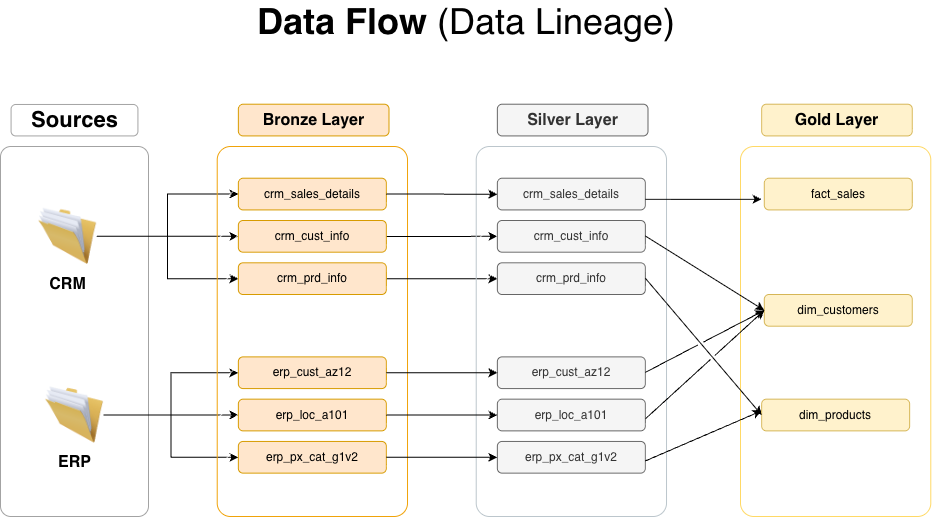

The diagram above was exported from draw.io. Its source (the exported page's mxGraphModel, read from the mxfile embedded in the PNG):
<mxGraphModel dx="1006" dy="652" grid="0" gridSize="10" guides="1" tooltips="1" connect="1" arrows="1" fold="1" page="1" pageScale="1" pageWidth="1000" pageHeight="700" background="light-dark(#ffffff, #121212)" math="0" shadow="0">
  <root>
    <mxCell id="0" />
    <mxCell id="1" parent="0" />
    <mxCell id="JkFKlmSPNq5pp81gS039-3" parent="1" style="rounded=1;whiteSpace=wrap;html=1;fillColor=none;arcSize=7;opacity=60;strokeColor=#666666;" value="" vertex="1">
      <mxGeometry height="370" width="148" x="34" y="215" as="geometry" />
    </mxCell>
    <mxCell id="JkFKlmSPNq5pp81gS039-21" edge="1" parent="1" source="JkFKlmSPNq5pp81gS039-6" style="edgeStyle=orthogonalEdgeStyle;rounded=0;orthogonalLoop=1;jettySize=auto;html=1;entryX=0;entryY=0.5;entryDx=0;entryDy=0;" target="JkFKlmSPNq5pp81gS039-14">
      <mxGeometry relative="1" as="geometry" />
    </mxCell>
    <mxCell id="JkFKlmSPNq5pp81gS039-22" edge="1" parent="1" source="JkFKlmSPNq5pp81gS039-6" style="edgeStyle=orthogonalEdgeStyle;rounded=0;orthogonalLoop=1;jettySize=auto;html=1;" target="JkFKlmSPNq5pp81gS039-13">
      <mxGeometry relative="1" as="geometry" />
    </mxCell>
    <mxCell id="JkFKlmSPNq5pp81gS039-23" edge="1" parent="1" source="JkFKlmSPNq5pp81gS039-6" style="edgeStyle=orthogonalEdgeStyle;rounded=0;orthogonalLoop=1;jettySize=auto;html=1;" target="JkFKlmSPNq5pp81gS039-15">
      <mxGeometry relative="1" as="geometry" />
    </mxCell>
    <mxCell id="JkFKlmSPNq5pp81gS039-6" parent="1" style="image;html=1;image=img/lib/clip_art/general/Full_Folder_128x128.png" value="&lt;b&gt;&lt;font style=&quot;font-size: 16px;&quot;&gt;CRM&lt;/font&gt;&lt;/b&gt;" vertex="1">
      <mxGeometry height="63.42857142857143" width="58.143125" x="72.05731818181818" y="273.1428571428571" as="geometry" />
    </mxCell>
    <mxCell id="JkFKlmSPNq5pp81gS039-24" edge="1" parent="1" source="JkFKlmSPNq5pp81gS039-9" style="edgeStyle=orthogonalEdgeStyle;rounded=0;orthogonalLoop=1;jettySize=auto;html=1;" target="JkFKlmSPNq5pp81gS039-17">
      <mxGeometry relative="1" as="geometry" />
    </mxCell>
    <mxCell id="JkFKlmSPNq5pp81gS039-25" edge="1" parent="1" source="JkFKlmSPNq5pp81gS039-9" style="edgeStyle=orthogonalEdgeStyle;rounded=0;orthogonalLoop=1;jettySize=auto;html=1;" target="JkFKlmSPNq5pp81gS039-16">
      <mxGeometry relative="1" as="geometry" />
    </mxCell>
    <mxCell id="JkFKlmSPNq5pp81gS039-26" edge="1" parent="1" source="JkFKlmSPNq5pp81gS039-9" style="edgeStyle=orthogonalEdgeStyle;rounded=0;orthogonalLoop=1;jettySize=auto;html=1;entryX=0;entryY=0.5;entryDx=0;entryDy=0;" target="JkFKlmSPNq5pp81gS039-18">
      <mxGeometry relative="1" as="geometry" />
    </mxCell>
    <mxCell id="JkFKlmSPNq5pp81gS039-9" parent="1" style="image;html=1;image=img/lib/clip_art/general/Full_Folder_128x128.png" value="&lt;font style=&quot;font-size: 16px;&quot;&gt;&lt;b&gt;ERP&lt;/b&gt;&lt;/font&gt;" vertex="1">
      <mxGeometry height="63.42857142857143" width="58.143125" x="78.92877840909091" y="451.8" as="geometry" />
    </mxCell>
    <mxCell id="JkFKlmSPNq5pp81gS039-10" parent="1" style="rounded=1;whiteSpace=wrap;html=1;fillColor=default;strokeColor=#F0A30A;glass=0;fillStyle=hatch;arcSize=7;" value="" vertex="1">
      <mxGeometry height="370" width="190.2865909090909" x="250.71528409090908" y="215" as="geometry" />
    </mxCell>
    <mxCell id="JkFKlmSPNq5pp81gS039-12" parent="1" style="rounded=1;whiteSpace=wrap;html=1;fillColor=#ffe6cc;strokeColor=#d79b00;" value="&lt;font style=&quot;font-size: 16px;&quot;&gt;&lt;b&gt;Bronze Layer&lt;/b&gt;&lt;/font&gt;" vertex="1">
      <mxGeometry height="31.714285714285715" width="150.64355113636364" x="271.8582386363636" y="172.71428571428572" as="geometry" />
    </mxCell>
    <mxCell id="JkFKlmSPNq5pp81gS039-13" parent="1" style="rounded=1;whiteSpace=wrap;html=1;fillColor=#ffe6cc;strokeColor=#d79b00;" value="crm_sales_details" vertex="1">
      <mxGeometry height="31.714285714285715" width="148.00068181818182" x="271.8582386363636" y="246.71428571428572" as="geometry" />
    </mxCell>
    <mxCell id="GLFeb4clTFjlp4IvjTxk-12" edge="1" parent="1" source="JkFKlmSPNq5pp81gS039-14" style="edgeStyle=orthogonalEdgeStyle;rounded=0;orthogonalLoop=1;jettySize=auto;html=1;entryX=0;entryY=0.5;entryDx=0;entryDy=0;" target="GLFeb4clTFjlp4IvjTxk-4">
      <mxGeometry relative="1" as="geometry" />
    </mxCell>
    <mxCell id="JkFKlmSPNq5pp81gS039-14" parent="1" style="rounded=1;whiteSpace=wrap;html=1;fillColor=#ffe6cc;strokeColor=#d79b00;" value="crm_cust_info" vertex="1">
      <mxGeometry height="31.714285714285715" width="148.00068181818182" x="271.8582386363636" y="289" as="geometry" />
    </mxCell>
    <mxCell id="GLFeb4clTFjlp4IvjTxk-13" edge="1" parent="1" source="JkFKlmSPNq5pp81gS039-15" style="edgeStyle=orthogonalEdgeStyle;rounded=0;orthogonalLoop=1;jettySize=auto;html=1;entryX=0;entryY=0.5;entryDx=0;entryDy=0;" target="GLFeb4clTFjlp4IvjTxk-5">
      <mxGeometry relative="1" as="geometry" />
    </mxCell>
    <mxCell id="JkFKlmSPNq5pp81gS039-15" parent="1" style="rounded=1;whiteSpace=wrap;html=1;fillColor=#ffe6cc;strokeColor=#d79b00;" value="crm_prd_info" vertex="1">
      <mxGeometry height="31.714285714285715" width="148.00068181818182" x="271.8582386363636" y="331.2857142857143" as="geometry" />
    </mxCell>
    <mxCell id="JkFKlmSPNq5pp81gS039-16" parent="1" style="rounded=1;whiteSpace=wrap;html=1;fillColor=#ffe6cc;strokeColor=#d79b00;" value="erp_cust_az12" vertex="1">
      <mxGeometry height="31.714285714285715" width="148.00068181818182" x="271.8582386363636" y="425.37142857142857" as="geometry" />
    </mxCell>
    <mxCell id="JkFKlmSPNq5pp81gS039-17" parent="1" style="rounded=1;whiteSpace=wrap;html=1;fillColor=#ffe6cc;strokeColor=#d79b00;" value="erp_loc_a101" vertex="1">
      <mxGeometry height="31.714285714285715" width="148.00068181818182" x="271.8582386363636" y="467.65714285714284" as="geometry" />
    </mxCell>
    <mxCell id="JkFKlmSPNq5pp81gS039-18" parent="1" style="rounded=1;whiteSpace=wrap;html=1;fillColor=#ffe6cc;strokeColor=#d79b00;" value="erp_px_cat_g1v2" vertex="1">
      <mxGeometry height="31.714285714285715" width="148.00068181818182" x="271.8582386363636" y="509.9428571428571" as="geometry" />
    </mxCell>
    <mxCell id="GLFeb4clTFjlp4IvjTxk-1" parent="1" style="rounded=1;whiteSpace=wrap;html=1;fillColor=default;strokeColor=#BCC6CC;glass=0;fillStyle=hatch;arcSize=7;" value="" vertex="1">
      <mxGeometry height="370" width="190.2865909090909" x="509.7164772727272" y="215" as="geometry" />
    </mxCell>
    <mxCell id="GLFeb4clTFjlp4IvjTxk-3" parent="1" style="rounded=1;whiteSpace=wrap;html=1;fillColor=#f5f5f5;strokeColor=#666666;fontColor=#333333;" value="crm_sales_details" vertex="1">
      <mxGeometry height="31.714285714285715" width="148.00068181818182" x="530.8594318181817" y="246.71428571428572" as="geometry" />
    </mxCell>
    <mxCell id="GLFeb4clTFjlp4IvjTxk-4" parent="1" style="rounded=1;whiteSpace=wrap;html=1;fillColor=#f5f5f5;strokeColor=#666666;fontColor=#333333;" value="crm_cust_info" vertex="1">
      <mxGeometry height="31.714285714285715" width="148.00068181818182" x="530.8594318181817" y="289" as="geometry" />
    </mxCell>
    <mxCell id="GLFeb4clTFjlp4IvjTxk-5" parent="1" style="rounded=1;whiteSpace=wrap;html=1;fillColor=#f5f5f5;strokeColor=#666666;fontColor=#333333;" value="crm_prd_info" vertex="1">
      <mxGeometry height="31.714285714285715" width="148.00068181818182" x="530.8594318181817" y="331.2857142857143" as="geometry" />
    </mxCell>
    <mxCell id="GLFeb4clTFjlp4IvjTxk-6" parent="1" style="rounded=1;whiteSpace=wrap;html=1;fillColor=#f5f5f5;strokeColor=#666666;fontColor=#333333;" value="erp_cust_az12" vertex="1">
      <mxGeometry height="31.714285714285715" width="148.00068181818182" x="530.8594318181817" y="425.37142857142857" as="geometry" />
    </mxCell>
    <mxCell id="GLFeb4clTFjlp4IvjTxk-7" parent="1" style="rounded=1;whiteSpace=wrap;html=1;fillColor=#f5f5f5;strokeColor=#666666;fontColor=#333333;" value="erp_loc_a101" vertex="1">
      <mxGeometry height="31.714285714285715" width="148.00068181818182" x="530.8594318181817" y="467.65714285714284" as="geometry" />
    </mxCell>
    <mxCell id="GLFeb4clTFjlp4IvjTxk-8" parent="1" style="rounded=1;whiteSpace=wrap;html=1;fillColor=#f5f5f5;strokeColor=#666666;fontColor=#333333;" value="erp_px_cat_g1v2" vertex="1">
      <mxGeometry height="31.714285714285715" width="148.00068181818182" x="530.8594318181817" y="509.9428571428571" as="geometry" />
    </mxCell>
    <mxCell id="GLFeb4clTFjlp4IvjTxk-11" edge="1" parent="1" source="JkFKlmSPNq5pp81gS039-13" style="edgeStyle=orthogonalEdgeStyle;rounded=0;orthogonalLoop=1;jettySize=auto;html=1;entryX=0.111;entryY=0.129;entryDx=0;entryDy=0;entryPerimeter=0;" target="GLFeb4clTFjlp4IvjTxk-1">
      <mxGeometry relative="1" as="geometry" />
    </mxCell>
    <mxCell id="GLFeb4clTFjlp4IvjTxk-19" edge="1" parent="1" source="JkFKlmSPNq5pp81gS039-16" style="edgeStyle=orthogonalEdgeStyle;rounded=0;orthogonalLoop=1;jettySize=auto;html=1;entryX=0;entryY=0.5;entryDx=0;entryDy=0;" target="GLFeb4clTFjlp4IvjTxk-6">
      <mxGeometry relative="1" as="geometry" />
    </mxCell>
    <mxCell id="GLFeb4clTFjlp4IvjTxk-21" edge="1" parent="1" source="JkFKlmSPNq5pp81gS039-17" style="edgeStyle=orthogonalEdgeStyle;rounded=0;orthogonalLoop=1;jettySize=auto;html=1;entryX=0.111;entryY=0.726;entryDx=0;entryDy=0;entryPerimeter=0;" target="GLFeb4clTFjlp4IvjTxk-1">
      <mxGeometry relative="1" as="geometry" />
    </mxCell>
    <mxCell id="GLFeb4clTFjlp4IvjTxk-22" edge="1" parent="1" source="JkFKlmSPNq5pp81gS039-18" style="edgeStyle=orthogonalEdgeStyle;rounded=0;orthogonalLoop=1;jettySize=auto;html=1;entryX=0.111;entryY=0.84;entryDx=0;entryDy=0;entryPerimeter=0;" target="GLFeb4clTFjlp4IvjTxk-1">
      <mxGeometry relative="1" as="geometry" />
    </mxCell>
    <mxCell id="MdOQg0uS8rBZch7wcmrI-8" parent="1" style="rounded=1;whiteSpace=wrap;html=1;fillColor=#f5f5f5;strokeColor=#666666;fontColor=#333333;" value="&lt;font style=&quot;font-size: 16px;&quot;&gt;&lt;b&gt;Silver Layer&lt;/b&gt;&lt;/font&gt;" vertex="1">
      <mxGeometry height="31.714285714285715" width="150.64355113636364" x="530.8594318181817" y="172.71428571428572" as="geometry" />
    </mxCell>
    <mxCell id="MdOQg0uS8rBZch7wcmrI-9" parent="1" style="rounded=1;whiteSpace=wrap;html=1;fillColor=default;strokeColor=#FFD966;glass=0;fillStyle=hatch;arcSize=7;" value="" vertex="1">
      <mxGeometry height="370" width="190.2865909090909" x="774.003409090909" y="215" as="geometry" />
    </mxCell>
    <mxCell id="MdOQg0uS8rBZch7wcmrI-10" parent="1" style="rounded=1;whiteSpace=wrap;html=1;fillColor=#fff2cc;strokeColor=#d6b656;" value="fact_sales" vertex="1">
      <mxGeometry height="31.714285714285715" width="148.00068181818182" x="797.7892329545454" y="246.71428571428572" as="geometry" />
    </mxCell>
    <mxCell id="MdOQg0uS8rBZch7wcmrI-11" parent="1" style="rounded=1;whiteSpace=wrap;html=1;fillColor=#fff2cc;strokeColor=#d6b656;" value="dim_customers" vertex="1">
      <mxGeometry height="31.714285714285715" width="148.00068181818182" x="797.7892329545454" y="363" as="geometry" />
    </mxCell>
    <mxCell id="MdOQg0uS8rBZch7wcmrI-12" parent="1" style="rounded=1;whiteSpace=wrap;html=1;fillColor=#fff2cc;strokeColor=#d6b656;" value="dim_products" vertex="1">
      <mxGeometry height="31.714285714285715" width="148.00068181818182" x="795.1463636363636" y="467.65714285714284" as="geometry" />
    </mxCell>
    <mxCell id="MdOQg0uS8rBZch7wcmrI-16" parent="1" style="rounded=1;whiteSpace=wrap;html=1;fillColor=#fff2cc;strokeColor=#d6b656;" value="&lt;font style=&quot;font-size: 16px;&quot;&gt;&lt;b&gt;Gold Layer&lt;/b&gt;&lt;/font&gt;" vertex="1">
      <mxGeometry height="31.714285714285715" width="150.64355113636364" x="795.1463636363636" y="172.71428571428572" as="geometry" />
    </mxCell>
    <mxCell id="MdOQg0uS8rBZch7wcmrI-17" edge="1" parent="1" style="endArrow=classic;html=1;rounded=0;" value="">
      <mxGeometry height="50" relative="1" width="50" as="geometry">
        <mxPoint x="678.8601136363636" y="267.8571428571429" as="sourcePoint" />
        <mxPoint x="795.1463636363636" y="267.8571428571429" as="targetPoint" />
      </mxGeometry>
    </mxCell>
    <mxCell id="MdOQg0uS8rBZch7wcmrI-18" edge="1" parent="1" style="endArrow=classic;html=1;rounded=0;entryX=0;entryY=0.5;entryDx=0;entryDy=0;jumpStyle=gap;" target="MdOQg0uS8rBZch7wcmrI-11" value="">
      <mxGeometry height="50" relative="1" width="50" as="geometry">
        <mxPoint x="678.8601136363636" y="304.49771428571427" as="sourcePoint" />
        <mxPoint x="795.1463636363636" y="304.49771428571427" as="targetPoint" />
      </mxGeometry>
    </mxCell>
    <mxCell id="MdOQg0uS8rBZch7wcmrI-19" edge="1" parent="1" style="endArrow=classic;html=1;rounded=0;entryX=0;entryY=0.5;entryDx=0;entryDy=0;jumpStyle=gap;" target="MdOQg0uS8rBZch7wcmrI-12" value="">
      <mxGeometry height="50" relative="1" width="50" as="geometry">
        <mxPoint x="678.8601136363636" y="346.7834285714286" as="sourcePoint" />
        <mxPoint x="795.1463636363636" y="346.7834285714286" as="targetPoint" />
      </mxGeometry>
    </mxCell>
    <mxCell id="MdOQg0uS8rBZch7wcmrI-20" edge="1" parent="1" style="endArrow=classic;html=1;rounded=0;entryX=0;entryY=0.5;entryDx=0;entryDy=0;jumpStyle=gap;" target="MdOQg0uS8rBZch7wcmrI-11" value="">
      <mxGeometry height="50" relative="1" width="50" as="geometry">
        <mxPoint x="678.8601136363636" y="440.8691428571429" as="sourcePoint" />
        <mxPoint x="795.1463636363636" y="440.8691428571429" as="targetPoint" />
      </mxGeometry>
    </mxCell>
    <mxCell id="MdOQg0uS8rBZch7wcmrI-21" edge="1" parent="1" style="endArrow=classic;html=1;rounded=0;entryX=0;entryY=0.5;entryDx=0;entryDy=0;jumpStyle=gap;" target="MdOQg0uS8rBZch7wcmrI-11" value="">
      <mxGeometry height="50" relative="1" width="50" as="geometry">
        <mxPoint x="678.8601136363636" y="487.3834285714286" as="sourcePoint" />
        <mxPoint x="798.3178068181818" y="425.37142857142857" as="targetPoint" />
      </mxGeometry>
    </mxCell>
    <mxCell id="MdOQg0uS8rBZch7wcmrI-22" edge="1" parent="1" style="endArrow=classic;html=1;rounded=0;jumpStyle=gap;" value="">
      <mxGeometry height="50" relative="1" width="50" as="geometry">
        <mxPoint x="678.3315397727272" y="529.6691428571429" as="sourcePoint" />
        <mxPoint x="795.1463636363636" y="479.2857142857143" as="targetPoint" />
      </mxGeometry>
    </mxCell>
    <mxCell id="MdOQg0uS8rBZch7wcmrI-24" parent="1" style="rounded=1;whiteSpace=wrap;html=1;strokeColor=#666666;fontStyle=1;fillColor=none;opacity=60;" value="&lt;font style=&quot;font-size: 22px;&quot;&gt;Sources&lt;/font&gt;" vertex="1">
      <mxGeometry height="31.46057142857143" width="126.85772727272726" x="44.57147727272727" y="172.97" as="geometry" />
    </mxCell>
    <mxCell id="iNFX0TD8lzhHYECd0tsn-2" parent="1" style="text;html=1;whiteSpace=wrap;strokeColor=none;fillColor=none;align=center;verticalAlign=middle;rounded=0;" value="&lt;font style=&quot;font-size: 36px;&quot;&gt;&lt;b style=&quot;&quot;&gt;&lt;font style=&quot;&quot;&gt;Data Flow&lt;/font&gt;&lt;/b&gt; (Data Lineage)&lt;/font&gt;" vertex="1">
      <mxGeometry height="30" width="426" x="287" y="75" as="geometry" />
    </mxCell>
  </root>
</mxGraphModel>